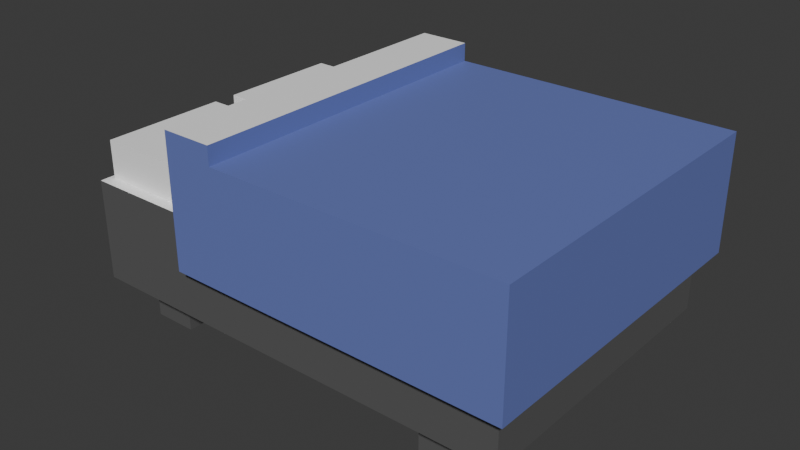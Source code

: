 # Source: Bed.blend  (saved by Blender 4.2.66; exported with 4.5.12 LTS)
import bpy
from mathutils import Matrix  # noqa: F401  (used for matrix-valued properties, if any)

bpy.ops.wm.read_factory_settings(use_empty=True)
scene = bpy.context.scene
scene.name = 'Scene'

# ---- collections
col_collection = bpy.data.collections.new('Collection'); scene.collection.children.link(col_collection)

# ---- materials (node trees are filled in below, after node groups)
mat_pillow = bpy.data.materials.new('Pillow')
mat_covers = bpy.data.materials.new('Covers')
mat_frame = bpy.data.materials.new('Frame')

# ---- material node trees
mat_pillow.use_nodes = True; mat_pillow.node_tree.nodes.clear()
_N = mat_pillow.node_tree.nodes; _L = mat_pillow.node_tree.links
n0 = _N.new('ShaderNodeBsdfPrincipled'); n0.name = 'Principled BSDF'; n0.location = (10, 300)
n0.inputs[0].default_value = (1.0, 1.0, 1.0, 1.0)
n1 = _N.new('ShaderNodeOutputMaterial'); n1.name = 'Material Output'; n1.location = (300, 300)
_L.new(n0.outputs[0], n1.inputs[0])
n1.is_active_output = True
mat_covers.use_nodes = True; mat_covers.node_tree.nodes.clear()
_N = mat_covers.node_tree.nodes; _L = mat_covers.node_tree.links
n0 = _N.new('ShaderNodeBsdfPrincipled'); n0.name = 'Principled BSDF'; n0.location = (10, 300)
n0.inputs[0].default_value = (0.1461, 0.1893, 0.5006, 1.0)
n1 = _N.new('ShaderNodeOutputMaterial'); n1.name = 'Material Output'; n1.location = (300, 300)
_L.new(n0.outputs[0], n1.inputs[0])
n1.is_active_output = True
mat_frame.use_nodes = True; mat_frame.node_tree.nodes.clear()
_N = mat_frame.node_tree.nodes; _L = mat_frame.node_tree.links
n0 = _N.new('ShaderNodeBsdfPrincipled'); n0.name = 'Principled BSDF'; n0.location = (10, 300)
n0.inputs[0].default_value = (0.107, 0.107, 0.107, 1.0)
n1 = _N.new('ShaderNodeOutputMaterial'); n1.name = 'Material Output'; n1.location = (300, 300)
_L.new(n0.outputs[0], n1.inputs[0])
n1.is_active_output = True

# ---- world
world_world = bpy.data.worlds.new('World'); scene.world = world_world
world_world.use_nodes = True; world_world.node_tree.nodes.clear()
_N = world_world.node_tree.nodes; _L = world_world.node_tree.links
n0 = _N.new('ShaderNodeOutputWorld'); n0.name = 'World Output'; n0.location = (300, 300)
n1 = _N.new('ShaderNodeBackground'); n1.name = 'Background'; n1.location = (10, 300)
n1.inputs[0].default_value = (0.05088, 0.05088, 0.05088, 1.0)
_L.new(n1.outputs[0], n0.inputs[0])
n0.is_active_output = True
world_world.color = (0.05088, 0.05088, 0.05088)
world_world.sun_shadow_jitter_overblur = 0.0

# ---- meshes
me_cube_001 = bpy.data.meshes.new('Cube.001')
me_cube_001.from_pydata([(-0.8806, -0.8031, -1.0), (-1.0, -1.0, 0.9736), (-0.8806, 0.8031, -1.0), (-1.0, 1.0, 0.9736), (0.7803, -0.8249, -1.0), (1.062, 1.0, 0.05591), (0.7803, 0.8249, -1.0), (1.062, -1.0, 0.09337), (-0.6806, 0.8031, -1.0), (-0.4485, 1.0, 0.9736), (0.5803, -0.8249, -1.0), (-0.4485, -1.0, 0.9736), (-0.2196, 1.0, 2.325), (0.7803, -0.5499, -1.0), (-0.8806, -0.5354, -1.0), (-0.2196, -1.0, 2.325), (-0.2196, -1.0, 2.683), (-0.4485, -1.0, 2.683), (-0.4485, 1.0, 2.683), (-0.2196, 1.0, 2.683), (0.5803, -0.5499, -1.0), (1.0, -1.0, -1.0), (0.7803, 0.5499, -1.0), (-0.6806, -0.5354, -1.0), (-0.6806, -0.8031, -1.0), (-0.8806, 0.5354, -1.0), (-1.0, -1.0, -1.0), (-0.6806, 0.5354, -1.0), (-1.0, 1.0, -1.0), (0.5803, 0.5499, -1.0), (0.5803, 0.8249, -1.0), (1.0, 1.0, -1.0), (0.7803, -0.8249, -1.875), (0.7803, -0.5499, -1.875), (0.5803, -0.5499, -1.875), (0.5803, -0.8249, -1.875), (-0.8806, -0.5354, -1.875), (-0.8806, -0.8031, -1.875), (-0.6806, -0.8031, -1.875), (-0.6806, -0.5354, -1.875), (-0.8806, 0.8031, -1.875), (-0.8806, 0.5354, -1.875), (-0.6806, 0.5354, -1.875), (-0.6806, 0.8031, -1.875), (0.7803, 0.8249, -1.875), (0.5803, 0.8249, -1.875), (0.7803, 0.5499, -1.875), (0.5803, 0.5499, -1.875), (1.0, -1.0, 0.9386), (1.0, 1.0, 0.9012), (1.0, -1.114, 2.325), (-0.2196, -1.114, 2.325), (-0.2196, -1.114, 2.683), (-0.4485, -1.114, 2.683), (-0.4485, -1.114, 0.9736), (-0.2196, 1.13, 2.325), (1.0, 1.13, 2.325), (-0.4485, 1.13, 2.683), (-0.2196, 1.13, 2.683), (-0.4485, 1.13, 0.9736), (1.062, 1.0, 2.325), (1.062, -1.0, 2.325), (1.062, -1.114, 2.325), (1.062, -1.114, 0.9386), (1.062, 1.13, 2.325), (1.062, 1.13, 0.9012), (-0.4485, -1.0, 0.1283), (1.0, -1.0, 0.09337), (1.0, 1.0, 0.05591), (-0.4485, 1.0, 0.1283), (-0.4485, -1.114, 0.1283), (1.0, -1.114, 0.09337), (1.0, 1.13, 0.05591), (-0.4485, 1.13, 0.1283), (1.062, -1.114, 0.09337), (1.062, 1.13, 0.05591)], [], [(30, 29, 22, 6), (0, 14, 36, 37), (9, 3, 1, 11), (13, 4, 32, 33), (22, 29, 47, 46), (31, 28, 3, 9, 49), (8, 27, 42, 43), (26, 21, 48, 11, 1), (49, 9, 69, 68), (21, 31, 49, 48), (21, 26, 28, 31), (4, 13, 20, 10), (28, 26, 1, 3), (0, 24, 23, 14), (25, 27, 8, 2), (40, 43, 42, 41), (36, 39, 38, 37), (34, 33, 32, 35), (45, 44, 46, 47), (10, 20, 34, 35), (25, 2, 40, 41), (24, 0, 37, 38), (30, 6, 44, 45), (4, 10, 35, 32), (27, 25, 41, 42), (23, 24, 38, 39), (6, 22, 46, 44), (20, 13, 33, 34), (2, 8, 43, 40), (14, 23, 39, 36), (29, 30, 45, 47), (11, 48, 67, 66), (55, 56, 64, 65, 75, 72, 73, 59, 57, 58), (5, 75, 65, 64, 60, 61, 62, 63, 74, 7), (48, 49, 68, 67), (15, 12, 55, 58, 19, 16, 52, 51), (12, 15, 51, 50, 62, 61, 60, 64, 56, 55), (9, 11, 66, 70, 54, 53, 17, 18, 57, 59, 73, 69), (54, 70, 71, 74, 63, 62, 50, 51, 52, 53), (7, 74, 71, 70, 66, 67, 68, 69, 73, 72, 75, 5), (18, 17, 53, 52, 16, 19, 58, 57)])
me_cube_001.polygons.foreach_set('material_index', [0, 2, 0, 2, 2, 2, 2, 2, 0, 2, 0, 0, 2, 0, 0, 0, 0, 0, 0, 2, 2, 2, 2, 2, 2, 2, 2, 2, 2, 2, 2, 0, 1, 1, 0, 1, 1, 0, 1, 0, 0])
_uv = me_cube_001.uv_layers.new(name='UVMap')
_uv.uv.foreach_set('vector', [0.3, 0.55, 0.3, 0.575, 0.325, 0.575, 0.325, 0.55, 0.175, 0.7, 0.175, 0.675, 0.175, 0.675, 0.175, 0.7, 0.8061, 0.5, 0.875, 0.5, 0.875, 0.75, 0.8061, 0.75, 0.325, 0.675, 0.325, 0.7, 0.325, 0.7, 0.325, 0.675, 0.325, 0.575, 0.3, 0.575, 0.3, 0.575, 0.325, 0.575, 0.375, 0.5, 0.375, 0.25, 0.625, 0.25, 0.625, 0.3189, 0.518, 0.5, 0.2, 0.55, 0.2, 0.575, 0.2, 0.575, 0.2, 0.55, 0.125, 0.75, 0.375, 0.75, 0.5208, 0.75, 0.625, 0.9311, 0.625, 1.0, 0.518, 0.5, 0.625, 0.3189, 0.625, 0.3189, 0.518, 0.5, 0.375, 0.75, 0.375, 0.5, 0.518, 0.5, 0.5208, 0.75, 0.375, 0.75, 0.375, 0.0, 0.375, 0.25, 0.375, 0.5, 0.325, 0.7, 0.325, 0.675, 0.3, 0.675, 0.3, 0.7, 0.125, 0.5, 0.375, 0.0, 0.625, 0.0, 0.625, 0.25, 0.175, 0.7, 0.2, 0.7, 0.2, 0.675, 0.175, 0.675, 0.175, 0.575, 0.2, 0.575, 0.2, 0.55, 0.175, 0.55, 0.175, 0.55, 0.2, 0.55, 0.2, 0.575, 0.175, 0.575, 0.175, 0.675, 0.2, 0.675, 0.2, 0.7, 0.175, 0.7, 0.3, 0.675, 0.325, 0.675, 0.325, 0.7, 0.3, 0.7, 0.3, 0.55, 0.325, 0.55, 0.325, 0.575, 0.3, 0.575, 0.3, 0.7, 0.3, 0.675, 0.3, 0.675, 0.3, 0.7, 0.175, 0.575, 0.175, 0.55, 0.175, 0.55, 0.175, 0.575, 0.2, 0.7, 0.175, 0.7, 0.175, 0.7, 0.2, 0.7, 0.3, 0.55, 0.325, 0.55, 0.325, 0.55, 0.3, 0.55, 0.325, 0.7, 0.3, 0.7, 0.3, 0.7, 0.325, 0.7, 0.2, 0.575, 0.175, 0.575, 0.175, 0.575, 0.2, 0.575, 0.2, 0.675, 0.2, 0.7, 0.2, 0.7, 0.2, 0.675, 0.325, 0.55, 0.325, 0.575, 0.325, 0.575, 0.325, 0.55, 0.3, 0.675, 0.325, 0.675, 0.325, 0.675, 0.3, 0.675, 0.175, 0.55, 0.2, 0.55, 0.2, 0.55, 0.175, 0.55, 0.175, 0.675, 0.2, 0.675, 0.2, 0.675, 0.175, 0.675, 0.3, 0.575, 0.3, 0.55, 0.3, 0.55, 0.3, 0.575, 0.625, 0.9311, 0.5208, 0.75, 0.5208, 0.75, 0.625, 0.9311, 0.625, 0.3475, 0.625, 0.5, 0.625, 0.5, 0.518, 0.5, 0.518, 0.5, 0.518, 0.5, 0.625, 0.3189, 0.625, 0.3189, 0.625, 0.3189, 0.625, 0.3475, 0.518, 0.5, 0.518, 0.5, 0.518, 0.5, 0.625, 0.5, 0.625, 0.5, 0.625, 0.75, 0.625, 0.75, 0.5208, 0.75, 0.5208, 0.75, 0.5208, 0.75, 0.5208, 0.75, 0.518, 0.5, 0.518, 0.5, 0.5208, 0.75, 0.7775, 0.75, 0.7775, 0.5, 0.7775, 0.5, 0.7775, 0.5, 0.7775, 0.5, 0.7775, 0.75, 0.7775, 0.75, 0.7775, 0.75, 0.7775, 0.5, 0.7775, 0.75, 0.7775, 0.75, 0.625, 0.75, 0.625, 0.75, 0.625, 0.75, 0.625, 0.5, 0.625, 0.5, 0.625, 0.5, 0.7775, 0.5, 0.8061, 0.5, 0.8061, 0.75, 0.8061, 0.75, 0.8061, 0.75, 0.8061, 0.75, 0.8061, 0.75, 0.8061, 0.75, 0.8061, 0.5, 0.8061, 0.5, 0.8061, 0.5, 0.8061, 0.5, 0.8061, 0.5, 0.625, 0.9311, 0.625, 0.9311, 0.5208, 0.75, 0.5208, 0.75, 0.5208, 0.75, 0.625, 0.75, 0.625, 0.75, 0.625, 0.9025, 0.625, 0.9025, 0.625, 0.9311, 0.5208, 0.75, 0.5208, 0.75, 0.5208, 0.75, 0.625, 0.9311, 0.625, 0.9311, 0.5208, 0.75, 0.518, 0.5, 0.625, 0.3189, 0.625, 0.3189, 0.518, 0.5, 0.518, 0.5, 0.518, 0.5, 0.8061, 0.5, 0.8061, 0.75, 0.8061, 0.75, 0.7775, 0.75, 0.7775, 0.75, 0.7775, 0.5, 0.7775, 0.5, 0.8061, 0.5])
me_cube_001.materials.append(mat_pillow)
me_cube_001.materials.append(mat_covers)
me_cube_001.materials.append(mat_frame)
me_cube_001.update()
me_cube_002 = bpy.data.meshes.new('Cube.002')
me_cube_002.from_pydata([(-1.0, -1.0, -1.0), (-1.0, -1.0, 1.0), (-1.0, 1.0, -1.0), (-1.0, 1.0, 1.0), (1.0, -1.0, -1.0), (1.0, -1.0, 1.0), (1.0, 1.0, -1.0), (1.0, 1.0, 1.0)], [], [(0, 1, 3, 2), (2, 3, 7, 6), (6, 7, 5, 4), (4, 5, 1, 0), (2, 6, 4, 0), (7, 3, 1, 5)])
_uv = me_cube_002.uv_layers.new(name='UVMap')
_uv.uv.foreach_set('vector', [0.375, 0.0, 0.625, 0.0, 0.625, 0.25, 0.375, 0.25, 0.375, 0.25, 0.625, 0.25, 0.625, 0.5, 0.375, 0.5, 0.375, 0.5, 0.625, 0.5, 0.625, 0.75, 0.375, 0.75, 0.375, 0.75, 0.625, 0.75, 0.625, 1.0, 0.375, 1.0, 0.125, 0.5, 0.375, 0.5, 0.375, 0.75, 0.125, 0.75, 0.625, 0.5, 0.875, 0.5, 0.875, 0.75, 0.625, 0.75])
me_cube_002.materials.append(mat_pillow)
me_cube_002.update()
me_cube_003 = bpy.data.meshes.new('Cube.003')
me_cube_003.from_pydata([(-1.0, -1.0, -1.0), (-1.0, -1.0, 1.0), (-1.0, 1.0, -1.0), (-1.0, 1.0, 1.0), (1.0, -1.0, -1.0), (1.0, -1.0, 1.0), (1.0, 1.0, -1.0), (1.0, 1.0, 1.0)], [], [(0, 1, 3, 2), (2, 3, 7, 6), (6, 7, 5, 4), (4, 5, 1, 0), (2, 6, 4, 0), (7, 3, 1, 5)])
_uv = me_cube_003.uv_layers.new(name='UVMap')
_uv.uv.foreach_set('vector', [0.375, 0.0, 0.625, 0.0, 0.625, 0.25, 0.375, 0.25, 0.375, 0.25, 0.625, 0.25, 0.625, 0.5, 0.375, 0.5, 0.375, 0.5, 0.625, 0.5, 0.625, 0.75, 0.375, 0.75, 0.375, 0.75, 0.625, 0.75, 0.625, 1.0, 0.375, 1.0, 0.125, 0.5, 0.375, 0.5, 0.375, 0.75, 0.125, 0.75, 0.625, 0.5, 0.875, 0.5, 0.875, 0.75, 0.625, 0.75])
me_cube_003.materials.append(mat_pillow)
me_cube_003.update()

# ---- objects
ob_bed = bpy.data.objects.new('Bed', me_cube_001)
ob_pillow = bpy.data.objects.new('Pillow', me_cube_002)
ob_pillow_001 = bpy.data.objects.new('Pillow.001', me_cube_003)

# ---- transforms, parenting, visibility, modifiers, constraints
ob_bed.location = (0.0, 0.0, 0.0)
ob_bed.scale = (3.0, 2.0, 0.6883)
ob_pillow.location = (-2.266, 1.016, 0.8511)
ob_pillow.scale = (0.6579, 0.8485, 0.3269)
ob_pillow_001.location = (-2.266, -0.9978, 0.8511)
ob_pillow_001.scale = (0.6579, 0.8485, 0.3269)

# ---- collection membership
col_collection.objects.link(ob_bed)
col_collection.objects.link(ob_pillow)
col_collection.objects.link(ob_pillow_001)

# ---- scene / render settings (as saved in the file)
scene.frame_start = 1; scene.frame_end = 250; scene.frame_set(1)
scene.render.engine = 'BLENDER_EEVEE_NEXT'
bpy.context.view_layer.update()

# ---- added for rendering (the .blend has no active camera and no usable light): camera, sun
cam_auto = bpy.data.cameras.new('AutoCamera')
cam_auto.lens = 50.0
cam_auto.sensor_width = 36.0
cam_auto.clip_end = 1000.0
ob_auto_camera = bpy.data.objects.new('AutoCamera', cam_auto)
scene.collection.objects.link(ob_auto_camera)
ob_auto_camera.location = (7.7368, -9.1569, 6.39291)
ob_auto_camera.rotation_euler = (1.09748, -7.21219e-08, 0.694738)
scene.camera = ob_auto_camera
light_auto_sun = bpy.data.lights.new('AutoSun', 'SUN')
light_auto_sun.energy = 3.0
light_auto_sun.angle = 0.0523599
ob_auto_sun = bpy.data.objects.new('AutoSun', light_auto_sun)
scene.collection.objects.link(ob_auto_sun)
ob_auto_sun.rotation_euler = (0.872665, 0.174533, 0.523599)
bpy.context.view_layer.update()
